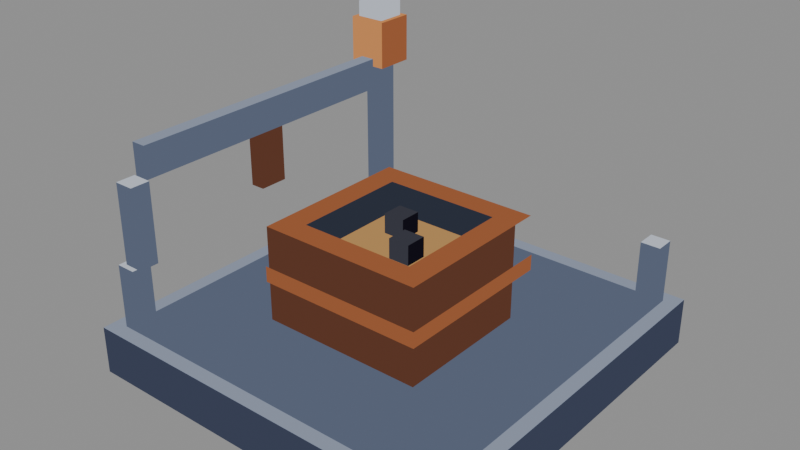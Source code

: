 # Source: depot-s3-low.blend  (saved by Blender 5.2.44; exported with 4.5.12 LTS)
import bpy
from mathutils import Matrix  # noqa: F401  (used for matrix-valued properties, if any)

bpy.ops.wm.read_factory_settings(use_empty=True)
scene = bpy.context.scene
scene.name = 'Scene'

# ---- materials (node trees are filled in below, after node groups)
mat_pal_steel_2 = bpy.data.materials.new('pal-steel_2')
mat_pal_steel_0 = bpy.data.materials.new('pal-steel_0')
mat_pal_steel_1 = bpy.data.materials.new('pal-steel_1')
mat_pal_dim_0 = bpy.data.materials.new('pal-dim_0')
mat_pal_copper_1 = bpy.data.materials.new('pal-copper_1')
mat_pal_copper_0 = bpy.data.materials.new('pal-copper_0')
mat_pal_res_ore_1 = bpy.data.materials.new('pal-res_ore_1')
mat_pal_res_ore_0 = bpy.data.materials.new('pal-res_ore_0')
mat_pal_res_coal = bpy.data.materials.new('pal-res_coal')
mat_pal_ink_0 = bpy.data.materials.new('pal-ink_0')
mat_pal_steel_3 = bpy.data.materials.new('pal-steel_3')
mat_pal_copper_2 = bpy.data.materials.new('pal-copper_2')

# ---- material node trees
mat_pal_steel_2.use_nodes = True; mat_pal_steel_2.node_tree.nodes.clear()
_N = mat_pal_steel_2.node_tree.nodes; _L = mat_pal_steel_2.node_tree.links
n0 = _N.new('ShaderNodeOutputMaterial'); n0.name = 'Material Output'; n0.location = (0, 0)
n1 = _N.new('ShaderNodeEmission'); n1.name = 'Emission'; n1.location = (0, 0)
n1.inputs[0].default_value = (0.2542, 0.2918, 0.3813, 1.0)
_L.new(n1.outputs[0], n0.inputs[0])
n0.is_active_output = True
mat_pal_steel_0.use_nodes = True; mat_pal_steel_0.node_tree.nodes.clear()
_N = mat_pal_steel_0.node_tree.nodes; _L = mat_pal_steel_0.node_tree.links
n0 = _N.new('ShaderNodeOutputMaterial'); n0.name = 'Material Output'; n0.location = (0, 0)
n1 = _N.new('ShaderNodeEmission'); n1.name = 'Emission'; n1.location = (0, 0)
n1.inputs[0].default_value = (0.04519, 0.05448, 0.09306, 1.0)
_L.new(n1.outputs[0], n0.inputs[0])
n0.is_active_output = True
mat_pal_steel_1.use_nodes = True; mat_pal_steel_1.node_tree.nodes.clear()
_N = mat_pal_steel_1.node_tree.nodes; _L = mat_pal_steel_1.node_tree.links
n0 = _N.new('ShaderNodeOutputMaterial'); n0.name = 'Material Output'; n0.location = (0, 0)
n1 = _N.new('ShaderNodeEmission'); n1.name = 'Emission'; n1.location = (0, 0)
n1.inputs[0].default_value = (0.1022, 0.1248, 0.1878, 1.0)
_L.new(n1.outputs[0], n0.inputs[0])
n0.is_active_output = True
mat_pal_dim_0.use_nodes = True; mat_pal_dim_0.node_tree.nodes.clear()
_N = mat_pal_dim_0.node_tree.nodes; _L = mat_pal_dim_0.node_tree.links
n0 = _N.new('ShaderNodeOutputMaterial'); n0.name = 'Material Output'; n0.location = (0, 0)
n1 = _N.new('ShaderNodeEmission'); n1.name = 'Emission'; n1.location = (0, 0)
n1.inputs[0].default_value = (0.02732, 0.0331, 0.05127, 1.0)
_L.new(n1.outputs[0], n0.inputs[0])
n0.is_active_output = True
mat_pal_copper_1.use_nodes = True; mat_pal_copper_1.node_tree.nodes.clear()
_N = mat_pal_copper_1.node_tree.nodes; _L = mat_pal_copper_1.node_tree.links
n0 = _N.new('ShaderNodeOutputMaterial'); n0.name = 'Material Output'; n0.location = (0, 0)
n1 = _N.new('ShaderNodeEmission'); n1.name = 'Emission'; n1.location = (0, 0)
n1.inputs[0].default_value = (0.3231, 0.1046, 0.04231, 1.0)
_L.new(n1.outputs[0], n0.inputs[0])
n0.is_active_output = True
mat_pal_copper_0.use_nodes = True; mat_pal_copper_0.node_tree.nodes.clear()
_N = mat_pal_copper_0.node_tree.nodes; _L = mat_pal_copper_0.node_tree.links
n0 = _N.new('ShaderNodeOutputMaterial'); n0.name = 'Material Output'; n0.location = (0, 0)
n1 = _N.new('ShaderNodeEmission'); n1.name = 'Emission'; n1.location = (0, 0)
n1.inputs[0].default_value = (0.1119, 0.04231, 0.02519, 1.0)
_L.new(n1.outputs[0], n0.inputs[0])
n0.is_active_output = True
mat_pal_res_ore_1.use_nodes = True; mat_pal_res_ore_1.node_tree.nodes.clear()
_N = mat_pal_res_ore_1.node_tree.nodes; _L = mat_pal_res_ore_1.node_tree.links
n0 = _N.new('ShaderNodeOutputMaterial'); n0.name = 'Material Output'; n0.location = (0, 0)
n1 = _N.new('ShaderNodeEmission'); n1.name = 'Emission'; n1.location = (0, 0)
n1.inputs[0].default_value = (0.4621, 0.2542, 0.09084, 1.0)
_L.new(n1.outputs[0], n0.inputs[0])
n0.is_active_output = True
mat_pal_res_ore_0.use_nodes = True; mat_pal_res_ore_0.node_tree.nodes.clear()
_N = mat_pal_res_ore_0.node_tree.nodes; _L = mat_pal_res_ore_0.node_tree.links
n0 = _N.new('ShaderNodeOutputMaterial'); n0.name = 'Material Output'; n0.location = (0, 0)
n1 = _N.new('ShaderNodeEmission'); n1.name = 'Emission'; n1.location = (0, 0)
n1.inputs[0].default_value = (0.1946, 0.1022, 0.04519, 1.0)
_L.new(n1.outputs[0], n0.inputs[0])
n0.is_active_output = True
mat_pal_res_coal.use_nodes = True; mat_pal_res_coal.node_tree.nodes.clear()
_N = mat_pal_res_coal.node_tree.nodes; _L = mat_pal_res_coal.node_tree.links
n0 = _N.new('ShaderNodeOutputMaterial'); n0.name = 'Material Output'; n0.location = (0, 0)
n1 = _N.new('ShaderNodeEmission'); n1.name = 'Emission'; n1.location = (0, 0)
n1.inputs[0].default_value = (0.04231, 0.04374, 0.05781, 1.0)
_L.new(n1.outputs[0], n0.inputs[0])
n0.is_active_output = True
mat_pal_ink_0.use_nodes = True; mat_pal_ink_0.node_tree.nodes.clear()
_N = mat_pal_ink_0.node_tree.nodes; _L = mat_pal_ink_0.node_tree.links
n0 = _N.new('ShaderNodeOutputMaterial'); n0.name = 'Material Output'; n0.location = (0, 0)
n1 = _N.new('ShaderNodeEmission'); n1.name = 'Emission'; n1.location = (0, 0)
n1.inputs[0].default_value = (0.006995, 0.006049, 0.01161, 1.0)
_L.new(n1.outputs[0], n0.inputs[0])
n0.is_active_output = True
mat_pal_steel_3.use_nodes = True; mat_pal_steel_3.node_tree.nodes.clear()
_N = mat_pal_steel_3.node_tree.nodes; _L = mat_pal_steel_3.node_tree.links
n0 = _N.new('ShaderNodeOutputMaterial'); n0.name = 'Material Output'; n0.location = (0, 0)
n1 = _N.new('ShaderNodeEmission'); n1.name = 'Emission'; n1.location = (0, 0)
n1.inputs[0].default_value = (0.5271, 0.5711, 0.6584, 1.0)
_L.new(n1.outputs[0], n0.inputs[0])
n0.is_active_output = True
mat_pal_copper_2.use_nodes = True; mat_pal_copper_2.node_tree.nodes.clear()
_N = mat_pal_copper_2.node_tree.nodes; _L = mat_pal_copper_2.node_tree.links
n0 = _N.new('ShaderNodeOutputMaterial'); n0.name = 'Material Output'; n0.location = (0, 0)
n1 = _N.new('ShaderNodeEmission'); n1.name = 'Emission'; n1.location = (0, 0)
n1.inputs[0].default_value = (0.6308, 0.2542, 0.08438, 1.0)
_L.new(n1.outputs[0], n0.inputs[0])
n0.is_active_output = True

# ---- meshes
me_slab_t = bpy.data.meshes.new('slab-t')
me_slab_t.from_pydata([(-1.149, -1.149, 0.2887), (1.149, -1.149, 0.2887), (1.149, 1.149, 0.2887), (-1.149, 1.149, 0.2887)], [], [(0, 1, 2, 3)])
me_slab_t.materials.append(mat_pal_steel_2)
me_slab_t.update()
me_slab_l = bpy.data.meshes.new('slab-l')
me_slab_l.from_pydata([(-1.149, -1.149, 0.0), (1.149, -1.149, 0.0), (1.149, -1.149, 0.2887), (-1.149, -1.149, 0.2887)], [], [(0, 1, 2, 3)])
me_slab_l.materials.append(mat_pal_steel_0)
me_slab_l.update()
me_slab_r = bpy.data.meshes.new('slab-r')
me_slab_r.from_pydata([(1.149, -1.149, 0.0), (1.149, 1.149, 0.0), (1.149, 1.149, 0.2887), (1.149, -1.149, 0.2887)], [], [(0, 1, 2, 3)])
me_slab_r.materials.append(mat_pal_steel_0)
me_slab_r.update()
me_slab_top_t = bpy.data.meshes.new('slab-top-t')
me_slab_top_t.from_pydata([(-1.061, -1.061, 0.2892), (1.061, -1.061, 0.2892), (1.061, 1.061, 0.2892), (-1.061, 1.061, 0.2892)], [], [(0, 1, 2, 3)])
me_slab_top_t.materials.append(mat_pal_steel_1)
me_slab_top_t.update()
me_pit_floor = bpy.data.meshes.new('pit-floor')
me_pit_floor.from_pydata([(-0.3536, -0.3536, 0.6255), (0.3536, -0.3536, 0.6255), (0.3536, 0.3536, 0.6255), (-0.3536, 0.3536, 0.6255)], [], [(0, 1, 2, 3)])
me_pit_floor.materials.append(mat_pal_dim_0)
me_pit_floor.update()
me_pit_in_l = bpy.data.meshes.new('pit-in-l')
me_pit_in_l.from_pydata([(-0.3536, 0.3536, 0.6255), (0.3536, 0.3536, 0.6255), (0.3536, 0.3536, 0.866), (-0.3536, 0.3536, 0.866)], [], [(0, 1, 2, 3)])
me_pit_in_l.materials.append(mat_pal_dim_0)
me_pit_in_l.update()
me_pit_in_r = bpy.data.meshes.new('pit-in-r')
me_pit_in_r.from_pydata([(-0.3536, -0.3536, 0.6255), (-0.3536, 0.3536, 0.6255), (-0.3536, 0.3536, 0.866), (-0.3536, -0.3536, 0.866)], [], [(0, 1, 2, 3)])
me_pit_in_r.materials.append(mat_pal_dim_0)
me_pit_in_r.update()
me_wall_front_l_t = bpy.data.meshes.new('wall-front-l-t')
me_wall_front_l_t.from_pydata([(-0.5009, -0.5009, 0.866), (0.5009, -0.5009, 0.866), (0.5009, -0.3536, 0.866), (-0.5009, -0.3536, 0.866)], [], [(0, 1, 2, 3)])
me_wall_front_l_t.materials.append(mat_pal_copper_1)
me_wall_front_l_t.update()
me_wall_front_l_l = bpy.data.meshes.new('wall-front-l-l')
me_wall_front_l_l.from_pydata([(-0.5009, -0.5009, 0.2887), (0.5009, -0.5009, 0.2887), (0.5009, -0.5009, 0.866), (-0.5009, -0.5009, 0.866)], [], [(0, 1, 2, 3)])
me_wall_front_l_l.materials.append(mat_pal_copper_0)
me_wall_front_l_l.update()
me_wall_front_l_r = bpy.data.meshes.new('wall-front-l-r')
me_wall_front_l_r.from_pydata([(0.5009, -0.5009, 0.2887), (0.5009, -0.3536, 0.2887), (0.5009, -0.3536, 0.866), (0.5009, -0.5009, 0.866)], [], [(0, 1, 2, 3)])
me_wall_front_l_r.materials.append(mat_pal_copper_0)
me_wall_front_l_r.update()
me_wall_front_r_t = bpy.data.meshes.new('wall-front-r-t')
me_wall_front_r_t.from_pydata([(0.3536, -0.3536, 0.866), (0.5009, -0.3536, 0.866), (0.5009, 0.3536, 0.866), (0.3536, 0.3536, 0.866)], [], [(0, 1, 2, 3)])
me_wall_front_r_t.materials.append(mat_pal_copper_1)
me_wall_front_r_t.update()
me_wall_front_r_r = bpy.data.meshes.new('wall-front-r-r')
me_wall_front_r_r.from_pydata([(0.5009, -0.3536, 0.2887), (0.5009, 0.3536, 0.2887), (0.5009, 0.3536, 0.866), (0.5009, -0.3536, 0.866)], [], [(0, 1, 2, 3)])
me_wall_front_r_r.materials.append(mat_pal_copper_0)
me_wall_front_r_r.update()
me_wall_back_l_t = bpy.data.meshes.new('wall-back-l-t')
me_wall_back_l_t.from_pydata([(-0.5009, -0.3536, 0.866), (-0.3536, -0.3536, 0.866), (-0.3536, 0.3536, 0.866), (-0.5009, 0.3536, 0.866)], [], [(0, 1, 2, 3)])
me_wall_back_l_t.materials.append(mat_pal_copper_1)
me_wall_back_l_t.update()
me_wall_back_r_t = bpy.data.meshes.new('wall-back-r-t')
me_wall_back_r_t.from_pydata([(-0.5009, 0.3536, 0.866), (0.5009, 0.3536, 0.866), (0.5009, 0.5009, 0.866), (-0.5009, 0.5009, 0.866)], [], [(0, 1, 2, 3)])
me_wall_back_r_t.materials.append(mat_pal_copper_1)
me_wall_back_r_t.update()
me_band_l_l = bpy.data.meshes.new('band-l-l')
me_band_l_l.from_pydata([(-0.5127, -0.5127, 0.5292), (0.5127, -0.5127, 0.5292), (0.5127, -0.5127, 0.6255), (-0.5127, -0.5127, 0.6255)], [], [(0, 1, 2, 3)])
me_band_l_l.materials.append(mat_pal_copper_1)
me_band_l_l.update()
me_band_r_r = bpy.data.meshes.new('band-r-r')
me_band_r_r.from_pydata([(0.5127, -0.5127, 0.5292), (0.5127, 0.5127, 0.5292), (0.5127, 0.5127, 0.6255), (0.5127, -0.5127, 0.6255)], [], [(0, 1, 2, 3)])
me_band_r_r.materials.append(mat_pal_copper_1)
me_band_r_r.update()
me_ore_t = bpy.data.meshes.new('ore-t')
me_ore_t.from_pydata([(-0.2946, -0.2946, 0.7217), (0.2946, -0.2946, 0.7217), (0.2946, 0.2946, 0.7217), (-0.2946, 0.2946, 0.7217)], [], [(0, 3, 2, 1)])
me_ore_t.materials.append(mat_pal_res_ore_1)
me_ore_t.update()
me_ore_l = bpy.data.meshes.new('ore-l')
me_ore_l.from_pydata([(-0.2946, -0.2946, 0.6255), (0.2946, -0.2946, 0.6255), (0.2946, -0.2946, 0.7217), (-0.2946, -0.2946, 0.7217)], [], [(0, 1, 2, 3)])
me_ore_l.materials.append(mat_pal_res_ore_0)
me_ore_l.update()
me_ore_r = bpy.data.meshes.new('ore-r')
me_ore_r.from_pydata([(0.2946, -0.2946, 0.6255), (0.2946, 0.2946, 0.6255), (0.2946, 0.2946, 0.7217), (0.2946, -0.2946, 0.7217)], [], [(0, 1, 2, 3)])
me_ore_r.materials.append(mat_pal_res_ore_0)
me_ore_r.update()
me_coal_a_t = bpy.data.meshes.new('coal-a-t')
me_coal_a_t.from_pydata([(-0.1532, 0.05303, 0.842), (-0.02357, 0.05303, 0.842), (-0.02357, 0.1827, 0.842), (-0.1532, 0.1827, 0.842)], [], [(0, 1, 2, 3)])
me_coal_a_t.materials.append(mat_pal_res_coal)
me_coal_a_t.update()
me_coal_a_l = bpy.data.meshes.new('coal-a-l')
me_coal_a_l.from_pydata([(-0.1532, 0.05303, 0.7217), (-0.02357, 0.05303, 0.7217), (-0.02357, 0.05303, 0.842), (-0.1532, 0.05303, 0.842)], [], [(0, 3, 2, 1)])
me_coal_a_l.materials.append(mat_pal_res_coal)
me_coal_a_l.update()
me_coal_a_r = bpy.data.meshes.new('coal-a-r')
me_coal_a_r.from_pydata([(-0.02357, 0.05303, 0.7217), (-0.02357, 0.1827, 0.7217), (-0.02357, 0.1827, 0.842), (-0.02357, 0.05303, 0.842)], [], [(0, 3, 2, 1)])
me_coal_a_r.materials.append(mat_pal_ink_0)
me_coal_a_r.update()
me_coal_b_t = bpy.data.meshes.new('coal-b-t')
me_coal_b_t.from_pydata([(0.05303, -0.1532, 0.842), (0.1827, -0.1532, 0.842), (0.1827, -0.02357, 0.842), (0.05303, -0.02357, 0.842)], [], [(0, 1, 2, 3)])
me_coal_b_t.materials.append(mat_pal_res_coal)
me_coal_b_t.update()
me_coal_b_l = bpy.data.meshes.new('coal-b-l')
me_coal_b_l.from_pydata([(0.05303, -0.1532, 0.7217), (0.1827, -0.1532, 0.7217), (0.1827, -0.1532, 0.842), (0.05303, -0.1532, 0.842)], [], [(0, 1, 2, 3)])
me_coal_b_l.materials.append(mat_pal_res_coal)
me_coal_b_l.update()
me_coal_b_r = bpy.data.meshes.new('coal-b-r')
me_coal_b_r.from_pydata([(0.1827, -0.1532, 0.7217), (0.1827, -0.02357, 0.7217), (0.1827, -0.02357, 0.842), (0.1827, -0.1532, 0.842)], [], [(0, 3, 2, 1)])
me_coal_b_r.materials.append(mat_pal_ink_0)
me_coal_b_r.update()
me_post_l_t = bpy.data.meshes.new('post-l-t')
me_post_l_t.from_pydata([(-1.061, -1.061, 0.6736), (-0.9428, -1.061, 0.6736), (-0.9428, -0.9428, 0.6736), (-1.061, -0.9428, 0.6736)], [], [(0, 1, 2, 3)])
me_post_l_t.materials.append(mat_pal_steel_3)
me_post_l_t.update()
me_post_l_l = bpy.data.meshes.new('post-l-l')
me_post_l_l.from_pydata([(-1.061, -1.061, 0.2887), (-0.9428, -1.061, 0.2887), (-0.9428, -1.061, 0.6736), (-1.061, -1.061, 0.6736)], [], [(0, 1, 2, 3)])
me_post_l_l.materials.append(mat_pal_steel_1)
me_post_l_l.update()
me_post_l_r = bpy.data.meshes.new('post-l-r')
me_post_l_r.from_pydata([(-0.9428, -1.061, 0.2887), (-0.9428, -0.9428, 0.2887), (-0.9428, -0.9428, 0.6736), (-0.9428, -1.061, 0.6736)], [], [(0, 1, 2, 3)])
me_post_l_r.materials.append(mat_pal_steel_1)
me_post_l_r.update()
me_post_r_t = bpy.data.meshes.new('post-r-t')
me_post_r_t.from_pydata([(0.9428, 0.9428, 0.6736), (1.061, 0.9428, 0.6736), (1.061, 1.061, 0.6736), (0.9428, 1.061, 0.6736)], [], [(0, 1, 2, 3)])
me_post_r_t.materials.append(mat_pal_steel_3)
me_post_r_t.update()
me_post_r_l = bpy.data.meshes.new('post-r-l')
me_post_r_l.from_pydata([(0.9428, 0.9428, 0.2887), (1.061, 0.9428, 0.2887), (1.061, 0.9428, 0.6736), (0.9428, 0.9428, 0.6736)], [], [(0, 1, 2, 3)])
me_post_r_l.materials.append(mat_pal_steel_1)
me_post_r_l.update()
me_post_r_r = bpy.data.meshes.new('post-r-r')
me_post_r_r.from_pydata([(1.061, 0.9428, 0.2887), (1.061, 1.061, 0.2887), (1.061, 1.061, 0.6736), (1.061, 0.9428, 0.6736)], [], [(0, 1, 2, 3)])
me_post_r_r.materials.append(mat_pal_steel_1)
me_post_r_r.update()
me_gantry_post_t = bpy.data.meshes.new('gantry-post-t')
me_gantry_post_t.from_pydata([(-1.031, -1.031, 1.155), (-0.9133, -1.031, 1.155), (-0.9133, -0.9133, 1.155), (-1.031, -0.9133, 1.155)], [], [(0, 1, 2, 3)])
me_gantry_post_t.materials.append(mat_pal_steel_3)
me_gantry_post_t.update()
me_gantry_post_l = bpy.data.meshes.new('gantry-post-l')
me_gantry_post_l.from_pydata([(-1.031, -1.031, 0.6736), (-0.9133, -1.031, 0.6736), (-0.9133, -1.031, 1.155), (-1.031, -1.031, 1.155)], [], [(0, 1, 2, 3)])
me_gantry_post_l.materials.append(mat_pal_steel_1)
me_gantry_post_l.update()
me_gantry_post_r = bpy.data.meshes.new('gantry-post-r')
me_gantry_post_r.from_pydata([(-0.9133, -1.031, 0.6736), (-0.9133, -0.9133, 0.6736), (-0.9133, -0.9133, 1.155), (-0.9133, -1.031, 1.155)], [], [(0, 1, 2, 3)])
me_gantry_post_r.materials.append(mat_pal_steel_1)
me_gantry_post_r.update()
me_beam_t = bpy.data.meshes.new('beam-t')
me_beam_t.from_pydata([(-1.016, -0.9133, 1.347), (-0.9281, -0.9133, 1.347), (-0.9281, 0.9133, 1.347), (-1.016, 0.9133, 1.347)], [], [(0, 1, 2, 3)])
me_beam_t.materials.append(mat_pal_steel_2)
me_beam_t.update()
me_beam_l = bpy.data.meshes.new('beam-l')
me_beam_l.from_pydata([(-1.016, -0.9133, 1.155), (-0.9281, -0.9133, 1.155), (-0.9281, -0.9133, 1.347), (-1.016, -0.9133, 1.347)], [], [(0, 3, 2, 1)])
me_beam_l.materials.append(mat_pal_steel_1)
me_beam_l.update()
me_beam_r = bpy.data.meshes.new('beam-r')
me_beam_r.from_pydata([(-0.9281, -0.9133, 1.155), (-0.9281, 0.9133, 1.155), (-0.9281, 0.9133, 1.347), (-0.9281, -0.9133, 1.347)], [], [(0, 1, 2, 3)])
me_beam_r.materials.append(mat_pal_steel_1)
me_beam_r.update()
me_hoist_t = bpy.data.meshes.new('hoist-t')
me_hoist_t.from_pydata([(-1.016, -0.1179, 1.155), (-0.9281, -0.1179, 1.155), (-0.9281, 0.05893, 1.155), (-1.016, 0.05893, 1.155)], [], [(0, 1, 2, 3)])
me_hoist_t.materials.append(mat_pal_copper_1)
me_hoist_t.update()
me_hoist_l = bpy.data.meshes.new('hoist-l')
me_hoist_l.from_pydata([(-1.016, -0.1179, 0.8179), (-0.9281, -0.1179, 0.8179), (-0.9281, -0.1179, 1.155), (-1.016, -0.1179, 1.155)], [], [(0, 3, 2, 1)])
me_hoist_l.materials.append(mat_pal_copper_0)
me_hoist_l.update()
me_hoist_r = bpy.data.meshes.new('hoist-r')
me_hoist_r.from_pydata([(-0.9281, -0.1179, 0.8179), (-0.9281, 0.05893, 0.8179), (-0.9281, 0.05893, 1.155), (-0.9281, -0.1179, 1.155)], [], [(0, 1, 2, 3)])
me_hoist_r.materials.append(mat_pal_copper_0)
me_hoist_r.update()
me_lamp_post_t = bpy.data.meshes.new('lamp-post-t')
me_lamp_post_t.from_pydata([(-1.031, 0.9133, 1.299), (-0.9133, 0.9133, 1.299), (-0.9133, 1.031, 1.299), (-1.031, 1.031, 1.299)], [], [(0, 1, 2, 3)])
me_lamp_post_t.materials.append(mat_pal_steel_2)
me_lamp_post_t.update()
me_lamp_post_l = bpy.data.meshes.new('lamp-post-l')
me_lamp_post_l.from_pydata([(-1.031, 0.9133, 0.2887), (-0.9133, 0.9133, 0.2887), (-0.9133, 0.9133, 1.299), (-1.031, 0.9133, 1.299)], [], [(0, 1, 2, 3)])
me_lamp_post_l.materials.append(mat_pal_steel_1)
me_lamp_post_l.update()
me_lamp_post_r = bpy.data.meshes.new('lamp-post-r')
me_lamp_post_r.from_pydata([(-0.9133, 0.9133, 0.2887), (-0.9133, 1.031, 0.2887), (-0.9133, 1.031, 1.299), (-0.9133, 0.9133, 1.299)], [], [(0, 1, 2, 3)])
me_lamp_post_r.materials.append(mat_pal_steel_1)
me_lamp_post_r.update()
me_lamp_head_t = bpy.data.meshes.new('lamp-head-t')
me_lamp_head_t.from_pydata([(-1.09, 0.8544, 1.588), (-0.8544, 0.8544, 1.588), (-0.8544, 1.09, 1.588), (-1.09, 1.09, 1.588)], [], [(0, 1, 2, 3)])
me_lamp_head_t.materials.append(mat_pal_copper_2)
me_lamp_head_t.update()
me_lamp_head_l = bpy.data.meshes.new('lamp-head-l')
me_lamp_head_l.from_pydata([(-1.09, 0.8544, 1.299), (-0.8544, 0.8544, 1.299), (-0.8544, 0.8544, 1.588), (-1.09, 0.8544, 1.588)], [], [(0, 3, 2, 1)])
me_lamp_head_l.materials.append(mat_pal_copper_2)
me_lamp_head_l.update()
me_lamp_head_r = bpy.data.meshes.new('lamp-head-r')
me_lamp_head_r.from_pydata([(-0.8544, 0.8544, 1.299), (-0.8544, 1.09, 1.299), (-0.8544, 1.09, 1.588), (-0.8544, 0.8544, 1.588)], [], [(0, 3, 2, 1)])
me_lamp_head_r.materials.append(mat_pal_copper_1)
me_lamp_head_r.update()
me_lamp_cap_t = bpy.data.meshes.new('lamp-cap-t')
me_lamp_cap_t.from_pydata([(-1.061, 0.8839, 1.684), (-0.8839, 0.8839, 1.684), (-0.8839, 1.061, 1.684), (-1.061, 1.061, 1.684)], [], [(0, 1, 2, 3)])
me_lamp_cap_t.materials.append(mat_pal_steel_3)
me_lamp_cap_t.update()
me_lamp_cap_l = bpy.data.meshes.new('lamp-cap-l')
me_lamp_cap_l.from_pydata([(-1.061, 0.8839, 1.588), (-0.8839, 0.8839, 1.588), (-0.8839, 0.8839, 1.684), (-1.061, 0.8839, 1.684)], [], [(0, 1, 2, 3)])
me_lamp_cap_l.materials.append(mat_pal_steel_3)
me_lamp_cap_l.update()
me_lamp_cap_r = bpy.data.meshes.new('lamp-cap-r')
me_lamp_cap_r.from_pydata([(-0.8839, 0.8839, 1.588), (-0.8839, 1.061, 1.588), (-0.8839, 1.061, 1.684), (-0.8839, 0.8839, 1.684)], [], [(0, 1, 2, 3)])
me_lamp_cap_r.materials.append(mat_pal_steel_3)
me_lamp_cap_r.update()

# ---- objects
ob_slab_t = bpy.data.objects.new('slab-t', me_slab_t)
ob_slab_l = bpy.data.objects.new('slab-l', me_slab_l)
ob_slab_r = bpy.data.objects.new('slab-r', me_slab_r)
ob_slab_top_t = bpy.data.objects.new('slab-top-t', me_slab_top_t)
ob_pit_floor = bpy.data.objects.new('pit-floor', me_pit_floor)
ob_pit_in_l = bpy.data.objects.new('pit-in-l', me_pit_in_l)
ob_pit_in_r = bpy.data.objects.new('pit-in-r', me_pit_in_r)
ob_wall_front_l_t = bpy.data.objects.new('wall-front-l-t', me_wall_front_l_t)
ob_wall_front_l_l = bpy.data.objects.new('wall-front-l-l', me_wall_front_l_l)
ob_wall_front_l_r = bpy.data.objects.new('wall-front-l-r', me_wall_front_l_r)
ob_wall_front_r_t = bpy.data.objects.new('wall-front-r-t', me_wall_front_r_t)
ob_wall_front_r_r = bpy.data.objects.new('wall-front-r-r', me_wall_front_r_r)
ob_wall_back_l_t = bpy.data.objects.new('wall-back-l-t', me_wall_back_l_t)
ob_wall_back_r_t = bpy.data.objects.new('wall-back-r-t', me_wall_back_r_t)
ob_band_l_l = bpy.data.objects.new('band-l-l', me_band_l_l)
ob_band_r_r = bpy.data.objects.new('band-r-r', me_band_r_r)
ob_ore_t = bpy.data.objects.new('ore-t', me_ore_t)
ob_ore_l = bpy.data.objects.new('ore-l', me_ore_l)
ob_ore_r = bpy.data.objects.new('ore-r', me_ore_r)
ob_coal_a_t = bpy.data.objects.new('coal-a-t', me_coal_a_t)
ob_coal_a_l = bpy.data.objects.new('coal-a-l', me_coal_a_l)
ob_coal_a_r = bpy.data.objects.new('coal-a-r', me_coal_a_r)
ob_coal_b_t = bpy.data.objects.new('coal-b-t', me_coal_b_t)
ob_coal_b_l = bpy.data.objects.new('coal-b-l', me_coal_b_l)
ob_coal_b_r = bpy.data.objects.new('coal-b-r', me_coal_b_r)
ob_post_l_t = bpy.data.objects.new('post-l-t', me_post_l_t)
ob_post_l_l = bpy.data.objects.new('post-l-l', me_post_l_l)
ob_post_l_r = bpy.data.objects.new('post-l-r', me_post_l_r)
ob_post_r_t = bpy.data.objects.new('post-r-t', me_post_r_t)
ob_post_r_l = bpy.data.objects.new('post-r-l', me_post_r_l)
ob_post_r_r = bpy.data.objects.new('post-r-r', me_post_r_r)
ob_gantry_post_t = bpy.data.objects.new('gantry-post-t', me_gantry_post_t)
ob_gantry_post_l = bpy.data.objects.new('gantry-post-l', me_gantry_post_l)
ob_gantry_post_r = bpy.data.objects.new('gantry-post-r', me_gantry_post_r)
ob_beam_t = bpy.data.objects.new('beam-t', me_beam_t)
ob_beam_l = bpy.data.objects.new('beam-l', me_beam_l)
ob_beam_r = bpy.data.objects.new('beam-r', me_beam_r)
ob_hoist_t = bpy.data.objects.new('hoist-t', me_hoist_t)
ob_hoist_l = bpy.data.objects.new('hoist-l', me_hoist_l)
ob_hoist_r = bpy.data.objects.new('hoist-r', me_hoist_r)
ob_lamp_post_t = bpy.data.objects.new('lamp-post-t', me_lamp_post_t)
ob_lamp_post_l = bpy.data.objects.new('lamp-post-l', me_lamp_post_l)
ob_lamp_post_r = bpy.data.objects.new('lamp-post-r', me_lamp_post_r)
ob_lamp_head_t = bpy.data.objects.new('lamp-head-t', me_lamp_head_t)
ob_lamp_head_l = bpy.data.objects.new('lamp-head-l', me_lamp_head_l)
ob_lamp_head_r = bpy.data.objects.new('lamp-head-r', me_lamp_head_r)
ob_lamp_cap_t = bpy.data.objects.new('lamp-cap-t', me_lamp_cap_t)
ob_lamp_cap_l = bpy.data.objects.new('lamp-cap-l', me_lamp_cap_l)
ob_lamp_cap_r = bpy.data.objects.new('lamp-cap-r', me_lamp_cap_r)

# ---- transforms, parenting, visibility, modifiers, constraints
ob_slab_t.location = (0.0, 0.0, 0.0)
ob_slab_l.location = (0.0, 0.0, 0.0)
ob_slab_r.location = (0.0, 0.0, 0.0)
ob_slab_top_t.location = (0.0, 0.0, 0.0)
ob_pit_floor.location = (0.0, 0.0, 0.0)
ob_pit_in_l.location = (0.0, 0.0, 0.0)
ob_pit_in_r.location = (0.0, 0.0, 0.0)
ob_wall_front_l_t.location = (0.0, 0.0, 0.0)
ob_wall_front_l_l.location = (0.0, 0.0, 0.0)
ob_wall_front_l_r.location = (0.0, 0.0, 0.0)
ob_wall_front_r_t.location = (0.0, 0.0, 0.0)
ob_wall_front_r_r.location = (0.0, 0.0, 0.0)
ob_wall_back_l_t.location = (0.0, 0.0, 0.0)
ob_wall_back_r_t.location = (0.0, 0.0, 0.0)
ob_band_l_l.location = (0.0, 0.0, 0.0)
ob_band_r_r.location = (0.0, 0.0, 0.0)
ob_ore_t.location = (0.0, 0.0, 0.0)
ob_ore_l.location = (0.0, 0.0, 0.0)
ob_ore_r.location = (0.0, 0.0, 0.0)
ob_coal_a_t.location = (0.0, 0.0, 0.0)
ob_coal_a_l.location = (0.0, 0.0, 0.0)
ob_coal_a_r.location = (0.0, 0.0, 0.0)
ob_coal_b_t.location = (0.0, 0.0, 0.0)
ob_coal_b_l.location = (0.0, 0.0, 0.0)
ob_coal_b_r.location = (0.0, 0.0, 0.0)
ob_post_l_t.location = (0.0, 0.0, 0.0)
ob_post_l_l.location = (0.0, 0.0, 0.0)
ob_post_l_r.location = (0.0, 0.0, 0.0)
ob_post_r_t.location = (0.0, 0.0, 0.0)
ob_post_r_l.location = (0.0, 0.0, 0.0)
ob_post_r_r.location = (0.0, 0.0, 0.0)
ob_gantry_post_t.location = (0.0, 0.0, 0.0)
ob_gantry_post_l.location = (0.0, 0.0, 0.0)
ob_gantry_post_r.location = (0.0, 0.0, 0.0)
ob_beam_t.location = (0.0, 0.0, 0.0)
ob_beam_l.location = (0.0, 0.0, 0.0)
ob_beam_r.location = (0.0, 0.0, 0.0)
ob_hoist_t.location = (0.0, 0.0, 0.0)
ob_hoist_l.location = (0.0, 0.0, 0.0)
ob_hoist_r.location = (0.0, 0.0, 0.0)
ob_lamp_post_t.location = (0.0, 0.0, 0.0)
ob_lamp_post_l.location = (0.0, 0.0, 0.0)
ob_lamp_post_r.location = (0.0, 0.0, 0.0)
ob_lamp_head_t.location = (0.0, 0.0, 0.0)
ob_lamp_head_l.location = (0.0, 0.0, 0.0)
ob_lamp_head_r.location = (0.0, 0.0, 0.0)
ob_lamp_cap_t.location = (0.0, 0.0, 0.0)
ob_lamp_cap_l.location = (0.0, 0.0, 0.0)
ob_lamp_cap_r.location = (0.0, 0.0, 0.0)

# ---- collection membership
scene.collection.objects.link(ob_slab_t)
scene.collection.objects.link(ob_slab_l)
scene.collection.objects.link(ob_slab_r)
scene.collection.objects.link(ob_slab_top_t)
scene.collection.objects.link(ob_pit_floor)
scene.collection.objects.link(ob_pit_in_l)
scene.collection.objects.link(ob_pit_in_r)
scene.collection.objects.link(ob_wall_front_l_t)
scene.collection.objects.link(ob_wall_front_l_l)
scene.collection.objects.link(ob_wall_front_l_r)
scene.collection.objects.link(ob_wall_front_r_t)
scene.collection.objects.link(ob_wall_front_r_r)
scene.collection.objects.link(ob_wall_back_l_t)
scene.collection.objects.link(ob_wall_back_r_t)
scene.collection.objects.link(ob_band_l_l)
scene.collection.objects.link(ob_band_r_r)
scene.collection.objects.link(ob_ore_t)
scene.collection.objects.link(ob_ore_l)
scene.collection.objects.link(ob_ore_r)
scene.collection.objects.link(ob_coal_a_t)
scene.collection.objects.link(ob_coal_a_l)
scene.collection.objects.link(ob_coal_a_r)
scene.collection.objects.link(ob_coal_b_t)
scene.collection.objects.link(ob_coal_b_l)
scene.collection.objects.link(ob_coal_b_r)
scene.collection.objects.link(ob_post_l_t)
scene.collection.objects.link(ob_post_l_l)
scene.collection.objects.link(ob_post_l_r)
scene.collection.objects.link(ob_post_r_t)
scene.collection.objects.link(ob_post_r_l)
scene.collection.objects.link(ob_post_r_r)
scene.collection.objects.link(ob_gantry_post_t)
scene.collection.objects.link(ob_gantry_post_l)
scene.collection.objects.link(ob_gantry_post_r)
scene.collection.objects.link(ob_beam_t)
scene.collection.objects.link(ob_beam_l)
scene.collection.objects.link(ob_beam_r)
scene.collection.objects.link(ob_hoist_t)
scene.collection.objects.link(ob_hoist_l)
scene.collection.objects.link(ob_hoist_r)
scene.collection.objects.link(ob_lamp_post_t)
scene.collection.objects.link(ob_lamp_post_l)
scene.collection.objects.link(ob_lamp_post_r)
scene.collection.objects.link(ob_lamp_head_t)
scene.collection.objects.link(ob_lamp_head_l)
scene.collection.objects.link(ob_lamp_head_r)
scene.collection.objects.link(ob_lamp_cap_t)
scene.collection.objects.link(ob_lamp_cap_l)
scene.collection.objects.link(ob_lamp_cap_r)

# ---- scene / render settings (as saved in the file)
scene.frame_start = 1; scene.frame_end = 250; scene.frame_set(1)
scene.render.engine = 'BLENDER_EEVEE_NEXT'
scene.render.bake_bias = 0.0
scene.render.bake_samples = 0
scene.render.compositor_device = 'GPU'
scene.eevee.use_volume_custom_range = False
scene.eevee.fast_gi_thickness_near = 0.1
scene.eevee.fast_gi_thickness_far = 0.0
scene.eevee.ray_tracing_options.screen_trace_thickness = 0.1
bpy.context.view_layer.update()

# ---- added for rendering (the .blend has no active camera and no usable light): camera, sun + grey world if the file has none
cam_auto = bpy.data.cameras.new('AutoCamera')
cam_auto.lens = 50.0
cam_auto.sensor_width = 36.0
cam_auto.clip_end = 1000.0
ob_auto_camera = bpy.data.objects.new('AutoCamera', cam_auto)
scene.collection.objects.link(ob_auto_camera)
ob_auto_camera.location = (3.38664, -4.06397, 3.55128)
ob_auto_camera.rotation_euler = (1.09748, -7.21219e-08, 0.694738)
scene.camera = ob_auto_camera
light_auto_sun = bpy.data.lights.new('AutoSun', 'SUN')
light_auto_sun.energy = 3.0
light_auto_sun.angle = 0.0523599
ob_auto_sun = bpy.data.objects.new('AutoSun', light_auto_sun)
scene.collection.objects.link(ob_auto_sun)
ob_auto_sun.rotation_euler = (0.872665, 0.174533, 0.523599)
if scene.world is None:
    world_auto = bpy.data.worlds.new('AutoWorld')
    world_auto.color = (0.3, 0.3, 0.3)
    scene.world = world_auto
bpy.context.view_layer.update()
